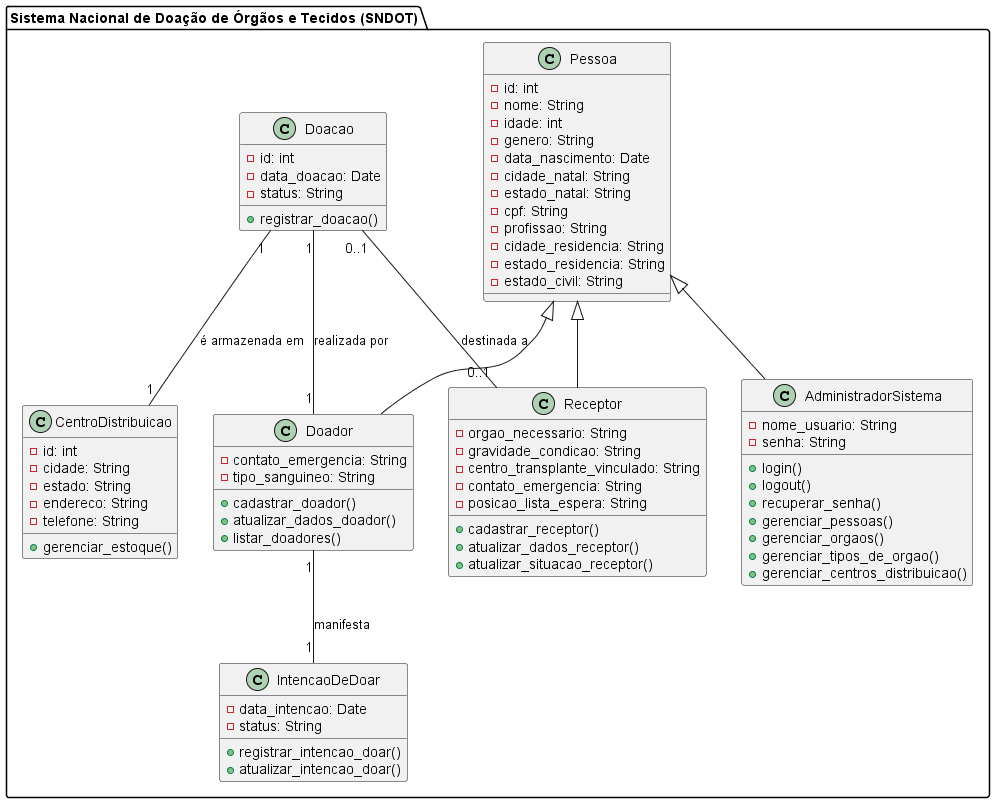

The diagram above was rendered by PlantUML. Its source (embedded in the PNG):
@startuml diagrama_classes
package "Sistema Nacional de Doação de Órgãos e Tecidos (SNDOT)" {
  class Pessoa {
    -id: int
    -nome: String
    -idade: int
    -genero: String
    -data_nascimento: Date
    -cidade_natal: String
    -estado_natal: String
    -cpf: String
    -profissao: String 
    -cidade_residencia: String
    -estado_residencia: String
    -estado_civil: String
  }

  class Doador extends Pessoa {
    -contato_emergencia: String
    -tipo_sanguineo: String
    +cadastrar_doador()
    +atualizar_dados_doador()
    +listar_doadores()
  }

  class Receptor extends Pessoa {
    -orgao_necessario: String
    -gravidade_condicao: String
    -centro_transplante_vinculado: String
    -contato_emergencia: String
    -posicao_lista_espera: String
    +cadastrar_receptor()
    +atualizar_dados_receptor()
    +atualizar_situacao_receptor()
  }

  class AdministradorSistema extends Pessoa {
    -nome_usuario: String
    -senha: String
    +login()
    +logout()
    +recuperar_senha()
    +gerenciar_pessoas()
    +gerenciar_orgaos()
    +gerenciar_tipos_de_orgao()
    +gerenciar_centros_distribuicao()
  }

  class CentroDistribuicao {
    -id: int
    -cidade: String
    -estado: String
    -endereco: String
    -telefone: String
    +gerenciar_estoque()
  }

  class Doacao {
    -id: int
    -data_doacao: Date
    -status: String
    +registrar_doacao()
  }

  class IntencaoDeDoar {
    -data_intencao: Date
    -status: String
    +registrar_intencao_doar()
    +atualizar_intencao_doar()
  }

  Doacao "1" -- "1" CentroDistribuicao : é armazenada em
  Doacao "1" -- "1" Doador : realizada por
  Doacao "0..1" -- "0..1" Receptor : destinada a
  Doador "1" -- "1" IntencaoDeDoar : manifesta

}
@enduml